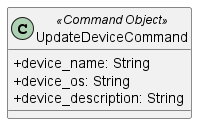

The diagram above was rendered by PlantUML. Its source (embedded in the PNG):
@startuml
skinparam classAttributeIconSize 0

class UpdateDeviceCommand <<Command Object>> {
    + device_name: String
    + device_os: String
    + device_description: String
}
@enduml